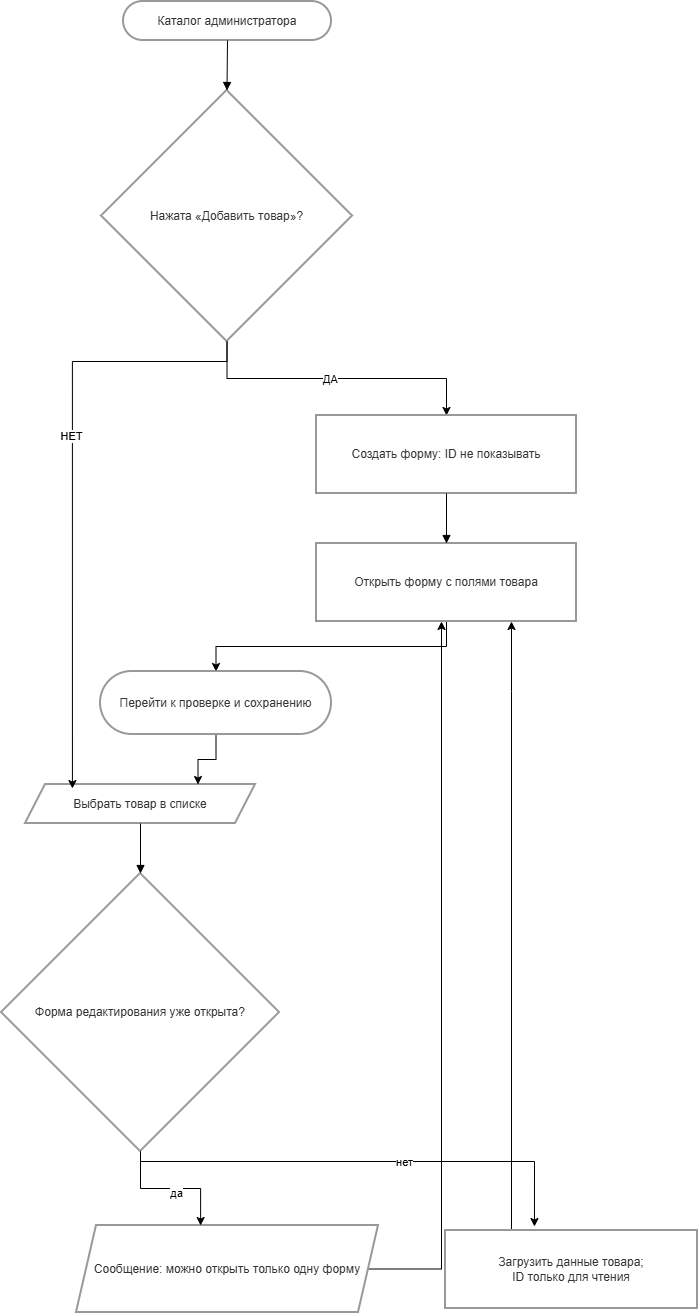

The diagram above was exported from draw.io. Its source (the exported page's mxGraphModel, read from the mxfile embedded in the PNG):
<mxGraphModel dx="1665" dy="883" grid="1" gridSize="10" guides="1" tooltips="1" connect="1" arrows="1" fold="1" page="1" pageScale="1" pageWidth="827" pageHeight="1169" math="0" shadow="0">
  <root>
    <mxCell id="0" />
    <mxCell id="1" parent="0" />
    <mxCell id="eutdvXvuSTC9cE97Ag_Y-1" parent="1" style="rounded=1;whiteSpace=wrap;arcSize=50;strokeWidth=2;fillColor=light-dark(#FFFFFF,#1F2020);strokeColor=light-dark(#999999,#cccccc);fontColor=light-dark(#333333,#cccccc);" value="Каталог администратора" vertex="1">
      <mxGeometry height="39" width="208" x="142" y="20" as="geometry" />
    </mxCell>
    <mxCell id="eutdvXvuSTC9cE97Ag_Y-23" edge="1" parent="1" source="eutdvXvuSTC9cE97Ag_Y-2" style="edgeStyle=orthogonalEdgeStyle;rounded=0;orthogonalLoop=1;jettySize=auto;html=1;entryX=0.5;entryY=0;entryDx=0;entryDy=0;" target="eutdvXvuSTC9cE97Ag_Y-3">
      <mxGeometry relative="1" as="geometry" />
    </mxCell>
    <mxCell id="eutdvXvuSTC9cE97Ag_Y-24" connectable="0" parent="eutdvXvuSTC9cE97Ag_Y-23" style="edgeLabel;html=1;align=center;verticalAlign=middle;resizable=0;points=[];" value="ДА" vertex="1">
      <mxGeometry relative="1" x="-0.0494" as="geometry">
        <mxPoint as="offset" />
      </mxGeometry>
    </mxCell>
    <mxCell id="eutdvXvuSTC9cE97Ag_Y-2" parent="1" style="rhombus;strokeWidth=2;whiteSpace=wrap;fillColor=light-dark(#FFFFFF,#1F2020);strokeColor=light-dark(#999999,#cccccc);fontColor=light-dark(#333333,#cccccc);" value="Нажата «Добавить товар»?" vertex="1">
      <mxGeometry height="251" width="251" x="120" y="109" as="geometry" />
    </mxCell>
    <mxCell id="eutdvXvuSTC9cE97Ag_Y-3" parent="1" style="whiteSpace=wrap;strokeWidth=2;fillColor=light-dark(#FFFFFF,#1F2020);strokeColor=light-dark(#999999,#cccccc);fontColor=light-dark(#333333,#cccccc);" value="Создать форму: ID не показывать" vertex="1">
      <mxGeometry height="78" width="260" x="335" y="434" as="geometry" />
    </mxCell>
    <mxCell id="eutdvXvuSTC9cE97Ag_Y-4" parent="1" style="shape=parallelogram;perimeter=parallelogramPerimeter;fixedSize=1;strokeWidth=2;whiteSpace=wrap;fillColor=light-dark(#FFFFFF,#1F2020);strokeColor=light-dark(#999999,#cccccc);fontColor=light-dark(#333333,#cccccc);" value="Выбрать товар в списке" vertex="1">
      <mxGeometry height="39" width="230" x="44" y="803" as="geometry" />
    </mxCell>
    <mxCell id="eutdvXvuSTC9cE97Ag_Y-5" parent="1" style="rhombus;strokeWidth=2;whiteSpace=wrap;fillColor=light-dark(#FFFFFF,#1F2020);strokeColor=light-dark(#999999,#cccccc);fontColor=light-dark(#333333,#cccccc);" value="Форма редактирования уже открыта?" vertex="1">
      <mxGeometry height="278" width="278" x="20" y="892" as="geometry" />
    </mxCell>
    <mxCell id="eutdvXvuSTC9cE97Ag_Y-31" edge="1" parent="1" source="eutdvXvuSTC9cE97Ag_Y-6" style="edgeStyle=orthogonalEdgeStyle;rounded=0;orthogonalLoop=1;jettySize=auto;html=1;" target="eutdvXvuSTC9cE97Ag_Y-8">
      <mxGeometry relative="1" as="geometry">
        <Array as="points">
          <mxPoint x="460" y="1288" />
        </Array>
      </mxGeometry>
    </mxCell>
    <mxCell id="eutdvXvuSTC9cE97Ag_Y-6" parent="1" style="shape=parallelogram;perimeter=parallelogramPerimeter;fixedSize=1;strokeWidth=2;whiteSpace=wrap;fillColor=light-dark(#FFFFFF,#1F2020);strokeColor=light-dark(#999999,#cccccc);fontColor=light-dark(#333333,#cccccc);" value="Сообщение: можно открыть только одну форму" vertex="1">
      <mxGeometry height="87" width="302" x="95" y="1244" as="geometry" />
    </mxCell>
    <mxCell id="eutdvXvuSTC9cE97Ag_Y-33" edge="1" parent="1" source="eutdvXvuSTC9cE97Ag_Y-7" style="edgeStyle=orthogonalEdgeStyle;rounded=0;orthogonalLoop=1;jettySize=auto;html=1;entryX=0.75;entryY=1;entryDx=0;entryDy=0;" target="eutdvXvuSTC9cE97Ag_Y-8">
      <mxGeometry relative="1" as="geometry">
        <Array as="points">
          <mxPoint x="530" y="710" />
          <mxPoint x="530" y="710" />
        </Array>
      </mxGeometry>
    </mxCell>
    <mxCell id="eutdvXvuSTC9cE97Ag_Y-7" parent="1" style="whiteSpace=wrap;strokeWidth=2;fillColor=light-dark(#FFFFFF,#1F2020);strokeColor=light-dark(#999999,#cccccc);fontColor=light-dark(#333333,#cccccc);" value="Загрузить данные товара;&#10;ID только для чтения" vertex="1">
      <mxGeometry height="78" width="252" x="464" y="1249" as="geometry" />
    </mxCell>
    <mxCell id="eutdvXvuSTC9cE97Ag_Y-25" edge="1" parent="1" source="eutdvXvuSTC9cE97Ag_Y-8" style="edgeStyle=orthogonalEdgeStyle;rounded=0;orthogonalLoop=1;jettySize=auto;html=1;" target="eutdvXvuSTC9cE97Ag_Y-9">
      <mxGeometry relative="1" as="geometry" />
    </mxCell>
    <mxCell id="eutdvXvuSTC9cE97Ag_Y-8" parent="1" style="whiteSpace=wrap;strokeWidth=2;fillColor=light-dark(#FFFFFF,#1F2020);strokeColor=light-dark(#999999,#cccccc);fontColor=light-dark(#333333,#cccccc);" value="Открыть форму с полями товара" vertex="1">
      <mxGeometry height="78" width="260" x="335" y="562" as="geometry" />
    </mxCell>
    <mxCell id="eutdvXvuSTC9cE97Ag_Y-26" edge="1" parent="1" source="eutdvXvuSTC9cE97Ag_Y-9" style="edgeStyle=orthogonalEdgeStyle;rounded=0;orthogonalLoop=1;jettySize=auto;html=1;entryX=0.75;entryY=0;entryDx=0;entryDy=0;" target="eutdvXvuSTC9cE97Ag_Y-4">
      <mxGeometry relative="1" as="geometry" />
    </mxCell>
    <mxCell id="eutdvXvuSTC9cE97Ag_Y-9" parent="1" style="rounded=1;whiteSpace=wrap;arcSize=50;strokeWidth=2;fillColor=light-dark(#FFFFFF,#1F2020);strokeColor=light-dark(#999999,#cccccc);fontColor=light-dark(#333333,#cccccc);" value="Перейти к проверке и сохранению" vertex="1">
      <mxGeometry height="63" width="231" x="119" y="690" as="geometry" />
    </mxCell>
    <mxCell id="eutdvXvuSTC9cE97Ag_Y-10" edge="1" parent="1" source="eutdvXvuSTC9cE97Ag_Y-1" style="curved=1;startArrow=none;endArrow=block;exitX=0.5;exitY=1;entryX=0.5;entryY=0;rounded=0;" target="eutdvXvuSTC9cE97Ag_Y-2" value="">
      <mxGeometry relative="1" as="geometry">
        <Array as="points" />
      </mxGeometry>
    </mxCell>
    <mxCell id="eutdvXvuSTC9cE97Ag_Y-13" edge="1" parent="1" source="eutdvXvuSTC9cE97Ag_Y-4" style="curved=1;startArrow=none;endArrow=block;exitX=0.5;exitY=1;entryX=0.5;entryY=0;rounded=0;" target="eutdvXvuSTC9cE97Ag_Y-5" value="">
      <mxGeometry relative="1" as="geometry">
        <Array as="points" />
      </mxGeometry>
    </mxCell>
    <mxCell id="eutdvXvuSTC9cE97Ag_Y-16" edge="1" parent="1" source="eutdvXvuSTC9cE97Ag_Y-3" style="curved=1;startArrow=none;endArrow=block;exitX=0.5;exitY=1;entryX=0.5;entryY=0;rounded=0;" target="eutdvXvuSTC9cE97Ag_Y-8" value="">
      <mxGeometry relative="1" as="geometry">
        <Array as="points" />
      </mxGeometry>
    </mxCell>
    <mxCell id="eutdvXvuSTC9cE97Ag_Y-21" edge="1" parent="1" source="eutdvXvuSTC9cE97Ag_Y-2" style="edgeStyle=orthogonalEdgeStyle;rounded=0;orthogonalLoop=1;jettySize=auto;html=1;entryX=0.204;entryY=0.103;entryDx=0;entryDy=0;entryPerimeter=0;" target="eutdvXvuSTC9cE97Ag_Y-4">
      <mxGeometry relative="1" as="geometry">
        <Array as="points">
          <mxPoint x="246" y="380" />
          <mxPoint x="91" y="380" />
        </Array>
      </mxGeometry>
    </mxCell>
    <mxCell id="eutdvXvuSTC9cE97Ag_Y-22" connectable="0" parent="eutdvXvuSTC9cE97Ag_Y-21" style="edgeLabel;html=1;align=center;verticalAlign=middle;resizable=0;points=[];" value="НЕТ" vertex="1">
      <mxGeometry relative="1" x="-0.1736" y="-1" as="geometry">
        <mxPoint as="offset" />
      </mxGeometry>
    </mxCell>
    <mxCell id="eutdvXvuSTC9cE97Ag_Y-27" edge="1" parent="1" source="eutdvXvuSTC9cE97Ag_Y-5" style="edgeStyle=orthogonalEdgeStyle;rounded=0;orthogonalLoop=1;jettySize=auto;html=1;entryX=0.411;entryY=0;entryDx=0;entryDy=0;entryPerimeter=0;" target="eutdvXvuSTC9cE97Ag_Y-6">
      <mxGeometry relative="1" as="geometry" />
    </mxCell>
    <mxCell id="eutdvXvuSTC9cE97Ag_Y-28" connectable="0" parent="eutdvXvuSTC9cE97Ag_Y-27" style="edgeLabel;html=1;align=center;verticalAlign=middle;resizable=0;points=[];" value="да" vertex="1">
      <mxGeometry relative="1" x="0.0738" y="-4" as="geometry">
        <mxPoint as="offset" />
      </mxGeometry>
    </mxCell>
    <mxCell id="eutdvXvuSTC9cE97Ag_Y-29" edge="1" parent="1" source="eutdvXvuSTC9cE97Ag_Y-5" style="edgeStyle=orthogonalEdgeStyle;rounded=0;orthogonalLoop=1;jettySize=auto;html=1;entryX=0.353;entryY=-0.051;entryDx=0;entryDy=0;entryPerimeter=0;" target="eutdvXvuSTC9cE97Ag_Y-7">
      <mxGeometry relative="1" as="geometry">
        <Array as="points">
          <mxPoint x="159" y="1180" />
          <mxPoint x="553" y="1180" />
        </Array>
      </mxGeometry>
    </mxCell>
    <mxCell id="eutdvXvuSTC9cE97Ag_Y-30" connectable="0" parent="eutdvXvuSTC9cE97Ag_Y-29" style="edgeLabel;html=1;align=center;verticalAlign=middle;resizable=0;points=[];" value="нет" vertex="1">
      <mxGeometry relative="1" x="0.1641" as="geometry">
        <mxPoint as="offset" />
      </mxGeometry>
    </mxCell>
  </root>
</mxGraphModel>